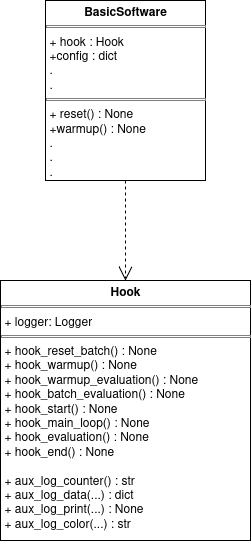

The diagram above was exported from draw.io. Its source (the exported page's mxGraphModel, read from the mxfile embedded in the PNG):
<mxGraphModel dx="1360" dy="915" grid="1" gridSize="10" guides="1" tooltips="1" connect="1" arrows="1" fold="1" page="1" pageScale="1" pageWidth="850" pageHeight="1100" math="0" shadow="0">
  <root>
    <mxCell id="0" />
    <mxCell id="1" parent="0" />
    <mxCell id="g85g3a6CSc5LII-sdS6e-5" value="&lt;p style=&quot;margin:0px;margin-top:4px;text-align:center;&quot;&gt;&lt;b&gt;Hook&lt;/b&gt;&lt;/p&gt;&lt;hr size=&quot;1&quot; style=&quot;border-style:solid;&quot;&gt;&lt;p style=&quot;margin:0px;margin-left:4px;&quot;&gt;+ logger: Logger&lt;span style=&quot;white-space: pre;&quot;&gt;&#09;&lt;/span&gt;&lt;/p&gt;&lt;hr size=&quot;1&quot; style=&quot;border-style:solid;&quot;&gt;&lt;p style=&quot;margin:0px;margin-left:4px;&quot;&gt;+&amp;nbsp;hook_reset_batch() : None&lt;/p&gt;&lt;p style=&quot;margin:0px;margin-left:4px;&quot;&gt;+ hook_warmup() : None&lt;/p&gt;&lt;p style=&quot;margin:0px;margin-left:4px;&quot;&gt;+ hook_warmup_evaluation() : None&lt;/p&gt;&lt;p style=&quot;margin:0px;margin-left:4px;&quot;&gt;+&amp;nbsp;hook_batch_evaluation() : None&lt;/p&gt;&lt;p style=&quot;margin:0px;margin-left:4px;&quot;&gt;+ hook_start() : None&lt;/p&gt;&lt;p style=&quot;margin:0px;margin-left:4px;&quot;&gt;+ hook_main_loop() : None&lt;/p&gt;&lt;p style=&quot;margin:0px;margin-left:4px;&quot;&gt;+ hook_evaluation() : None&lt;/p&gt;&lt;p style=&quot;margin:0px;margin-left:4px;&quot;&gt;+ hook_end() : None&lt;/p&gt;&lt;p style=&quot;margin:0px;margin-left:4px;&quot;&gt;&lt;br&gt;&lt;/p&gt;&lt;p style=&quot;margin:0px;margin-left:4px;&quot;&gt;+ aux_log_counter() : str&lt;/p&gt;&lt;p style=&quot;margin:0px;margin-left:4px;&quot;&gt;+ aux_log_data(...) : dict&lt;/p&gt;&lt;p style=&quot;margin:0px;margin-left:4px;&quot;&gt;+ aux_log_print(...) : None&lt;/p&gt;&lt;p style=&quot;margin:0px;margin-left:4px;&quot;&gt;+ aux_log_color(...) : str&lt;/p&gt;" style="verticalAlign=top;align=left;overflow=fill;html=1;whiteSpace=wrap;" vertex="1" parent="1">
      <mxGeometry x="245" y="410" width="250" height="260" as="geometry" />
    </mxCell>
    <mxCell id="g85g3a6CSc5LII-sdS6e-6" value="&lt;p style=&quot;margin:0px;margin-top:4px;text-align:center;&quot;&gt;&lt;b&gt;BasicSoftware&lt;/b&gt;&lt;/p&gt;&lt;hr size=&quot;1&quot; style=&quot;border-style:solid;&quot;&gt;&lt;p style=&quot;margin:0px;margin-left:4px;&quot;&gt;+ hook : Hook&lt;/p&gt;&lt;p style=&quot;margin:0px;margin-left:4px;&quot;&gt;+config : dict&lt;/p&gt;&lt;p style=&quot;margin:0px;margin-left:4px;&quot;&gt;.&lt;/p&gt;&lt;p style=&quot;margin:0px;margin-left:4px;&quot;&gt;.&lt;/p&gt;&lt;hr size=&quot;1&quot; style=&quot;border-style:solid;&quot;&gt;&lt;p style=&quot;margin:0px;margin-left:4px;&quot;&gt;+ reset() : None&lt;/p&gt;&lt;p style=&quot;margin:0px;margin-left:4px;&quot;&gt;+warmup() : None&lt;/p&gt;&lt;p style=&quot;margin:0px;margin-left:4px;&quot;&gt;.&lt;/p&gt;&lt;p style=&quot;margin:0px;margin-left:4px;&quot;&gt;.&lt;/p&gt;&lt;p style=&quot;margin:0px;margin-left:4px;&quot;&gt;.&lt;/p&gt;" style="verticalAlign=top;align=left;overflow=fill;html=1;whiteSpace=wrap;" vertex="1" parent="1">
      <mxGeometry x="290" y="130" width="160" height="180" as="geometry" />
    </mxCell>
    <mxCell id="g85g3a6CSc5LII-sdS6e-7" value="" style="endArrow=open;endSize=12;dashed=1;html=1;rounded=0;exitX=0.5;exitY=1;exitDx=0;exitDy=0;" edge="1" parent="1" source="g85g3a6CSc5LII-sdS6e-6" target="g85g3a6CSc5LII-sdS6e-5">
      <mxGeometry width="160" relative="1" as="geometry">
        <mxPoint x="345" y="360" as="sourcePoint" />
        <mxPoint x="505" y="360" as="targetPoint" />
      </mxGeometry>
    </mxCell>
  </root>
</mxGraphModel>